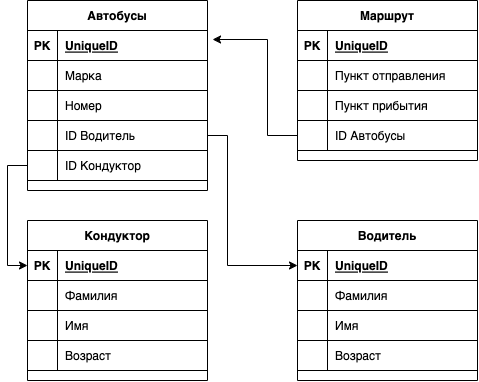

The diagram above was exported from draw.io. Its source (the exported page's mxGraphModel, read from the mxfile embedded in the PNG):
<mxGraphModel dx="917" dy="537" grid="1" gridSize="10" guides="1" tooltips="1" connect="1" arrows="1" fold="1" page="1" pageScale="1" pageWidth="827" pageHeight="1169" math="0" shadow="0">
  <root>
    <mxCell id="0" />
    <mxCell id="1" parent="0" />
    <mxCell id="2" value="Маршрут" style="shape=table;startSize=30;container=1;collapsible=1;childLayout=tableLayout;fixedRows=1;rowLines=0;fontStyle=1;align=center;resizeLast=1;" vertex="1" parent="1">
      <mxGeometry x="320" y="40" width="180" height="160" as="geometry">
        <mxRectangle x="50" y="40" width="90" height="30" as="alternateBounds" />
      </mxGeometry>
    </mxCell>
    <mxCell id="3" value="" style="shape=tableRow;horizontal=0;startSize=0;swimlaneHead=0;swimlaneBody=0;fillColor=none;collapsible=0;dropTarget=0;points=[[0,0.5],[1,0.5]];portConstraint=eastwest;top=0;left=0;right=0;bottom=1;" vertex="1" parent="2">
      <mxGeometry y="30" width="180" height="30" as="geometry" />
    </mxCell>
    <mxCell id="4" value="PK" style="shape=partialRectangle;connectable=0;fillColor=none;top=0;left=0;bottom=0;right=0;fontStyle=1;overflow=hidden;" vertex="1" parent="3">
      <mxGeometry width="30" height="30" as="geometry">
        <mxRectangle width="30" height="30" as="alternateBounds" />
      </mxGeometry>
    </mxCell>
    <mxCell id="5" value="UniqueID" style="shape=partialRectangle;connectable=0;fillColor=none;top=0;left=0;bottom=0;right=0;align=left;spacingLeft=6;fontStyle=5;overflow=hidden;" vertex="1" parent="3">
      <mxGeometry x="30" width="150" height="30" as="geometry">
        <mxRectangle width="150" height="30" as="alternateBounds" />
      </mxGeometry>
    </mxCell>
    <mxCell id="6" value="" style="shape=tableRow;horizontal=0;startSize=0;swimlaneHead=0;swimlaneBody=0;fillColor=none;collapsible=0;dropTarget=0;points=[[0,0.5],[1,0.5]];portConstraint=eastwest;top=0;left=0;right=0;bottom=0;" vertex="1" parent="2">
      <mxGeometry y="60" width="180" height="30" as="geometry" />
    </mxCell>
    <mxCell id="7" value="" style="shape=partialRectangle;connectable=0;fillColor=none;top=0;left=0;bottom=0;right=0;editable=1;overflow=hidden;" vertex="1" parent="6">
      <mxGeometry width="30" height="30" as="geometry">
        <mxRectangle width="30" height="30" as="alternateBounds" />
      </mxGeometry>
    </mxCell>
    <mxCell id="8" value="Пункт отправления" style="shape=partialRectangle;connectable=0;fillColor=none;top=0;left=0;bottom=0;right=0;align=left;spacingLeft=6;overflow=hidden;" vertex="1" parent="6">
      <mxGeometry x="30" width="150" height="30" as="geometry">
        <mxRectangle width="150" height="30" as="alternateBounds" />
      </mxGeometry>
    </mxCell>
    <mxCell id="9" value="" style="shape=tableRow;horizontal=0;startSize=0;swimlaneHead=0;swimlaneBody=0;fillColor=none;collapsible=0;dropTarget=0;points=[[0,0.5],[1,0.5]];portConstraint=eastwest;top=0;left=0;right=0;bottom=0;" vertex="1" parent="2">
      <mxGeometry y="90" width="180" height="30" as="geometry" />
    </mxCell>
    <mxCell id="10" value="" style="shape=partialRectangle;connectable=0;fillColor=none;top=0;left=0;bottom=0;right=0;editable=1;overflow=hidden;" vertex="1" parent="9">
      <mxGeometry width="30" height="30" as="geometry">
        <mxRectangle width="30" height="30" as="alternateBounds" />
      </mxGeometry>
    </mxCell>
    <mxCell id="11" value="Пункт прибытия" style="shape=partialRectangle;connectable=0;fillColor=none;top=0;left=0;bottom=0;right=0;align=left;spacingLeft=6;overflow=hidden;" vertex="1" parent="9">
      <mxGeometry x="30" width="150" height="30" as="geometry">
        <mxRectangle width="150" height="30" as="alternateBounds" />
      </mxGeometry>
    </mxCell>
    <mxCell id="12" value="" style="shape=tableRow;horizontal=0;startSize=0;swimlaneHead=0;swimlaneBody=0;fillColor=none;collapsible=0;dropTarget=0;points=[[0,0.5],[1,0.5]];portConstraint=eastwest;top=0;left=0;right=0;bottom=0;" vertex="1" parent="2">
      <mxGeometry y="120" width="180" height="30" as="geometry" />
    </mxCell>
    <mxCell id="13" value="" style="shape=partialRectangle;connectable=0;fillColor=none;top=0;left=0;bottom=0;right=0;editable=1;overflow=hidden;" vertex="1" parent="12">
      <mxGeometry width="30" height="30" as="geometry">
        <mxRectangle width="30" height="30" as="alternateBounds" />
      </mxGeometry>
    </mxCell>
    <mxCell id="14" value="ID Автобусы" style="shape=partialRectangle;connectable=0;fillColor=none;top=0;left=0;bottom=0;right=0;align=left;spacingLeft=6;overflow=hidden;" vertex="1" parent="12">
      <mxGeometry x="30" width="150" height="30" as="geometry">
        <mxRectangle width="150" height="30" as="alternateBounds" />
      </mxGeometry>
    </mxCell>
    <mxCell id="15" value="Автобусы" style="shape=table;startSize=30;container=1;collapsible=1;childLayout=tableLayout;fixedRows=1;rowLines=0;fontStyle=1;align=center;resizeLast=1;" vertex="1" parent="1">
      <mxGeometry x="50" y="40" width="180" height="190" as="geometry" />
    </mxCell>
    <mxCell id="16" value="" style="shape=tableRow;horizontal=0;startSize=0;swimlaneHead=0;swimlaneBody=0;fillColor=none;collapsible=0;dropTarget=0;points=[[0,0.5],[1,0.5]];portConstraint=eastwest;top=0;left=0;right=0;bottom=1;" vertex="1" parent="15">
      <mxGeometry y="30" width="180" height="30" as="geometry" />
    </mxCell>
    <mxCell id="17" value="PK" style="shape=partialRectangle;connectable=0;fillColor=none;top=0;left=0;bottom=0;right=0;fontStyle=1;overflow=hidden;" vertex="1" parent="16">
      <mxGeometry width="30" height="30" as="geometry">
        <mxRectangle width="30" height="30" as="alternateBounds" />
      </mxGeometry>
    </mxCell>
    <mxCell id="18" value="UniqueID" style="shape=partialRectangle;connectable=0;fillColor=none;top=0;left=0;bottom=0;right=0;align=left;spacingLeft=6;fontStyle=5;overflow=hidden;" vertex="1" parent="16">
      <mxGeometry x="30" width="150" height="30" as="geometry">
        <mxRectangle width="150" height="30" as="alternateBounds" />
      </mxGeometry>
    </mxCell>
    <mxCell id="19" value="" style="shape=tableRow;horizontal=0;startSize=0;swimlaneHead=0;swimlaneBody=0;fillColor=none;collapsible=0;dropTarget=0;points=[[0,0.5],[1,0.5]];portConstraint=eastwest;top=0;left=0;right=0;bottom=0;" vertex="1" parent="15">
      <mxGeometry y="60" width="180" height="30" as="geometry" />
    </mxCell>
    <mxCell id="20" value="" style="shape=partialRectangle;connectable=0;fillColor=none;top=0;left=0;bottom=0;right=0;editable=1;overflow=hidden;" vertex="1" parent="19">
      <mxGeometry width="30" height="30" as="geometry">
        <mxRectangle width="30" height="30" as="alternateBounds" />
      </mxGeometry>
    </mxCell>
    <mxCell id="21" value="Марка" style="shape=partialRectangle;connectable=0;fillColor=none;top=0;left=0;bottom=0;right=0;align=left;spacingLeft=6;overflow=hidden;" vertex="1" parent="19">
      <mxGeometry x="30" width="150" height="30" as="geometry">
        <mxRectangle width="150" height="30" as="alternateBounds" />
      </mxGeometry>
    </mxCell>
    <mxCell id="22" value="" style="shape=tableRow;horizontal=0;startSize=0;swimlaneHead=0;swimlaneBody=0;fillColor=none;collapsible=0;dropTarget=0;points=[[0,0.5],[1,0.5]];portConstraint=eastwest;top=0;left=0;right=0;bottom=0;" vertex="1" parent="15">
      <mxGeometry y="90" width="180" height="30" as="geometry" />
    </mxCell>
    <mxCell id="23" value="" style="shape=partialRectangle;connectable=0;fillColor=none;top=0;left=0;bottom=0;right=0;editable=1;overflow=hidden;" vertex="1" parent="22">
      <mxGeometry width="30" height="30" as="geometry">
        <mxRectangle width="30" height="30" as="alternateBounds" />
      </mxGeometry>
    </mxCell>
    <mxCell id="24" value="Номер" style="shape=partialRectangle;connectable=0;fillColor=none;top=0;left=0;bottom=0;right=0;align=left;spacingLeft=6;overflow=hidden;" vertex="1" parent="22">
      <mxGeometry x="30" width="150" height="30" as="geometry">
        <mxRectangle width="150" height="30" as="alternateBounds" />
      </mxGeometry>
    </mxCell>
    <mxCell id="25" value="" style="shape=tableRow;horizontal=0;startSize=0;swimlaneHead=0;swimlaneBody=0;fillColor=none;collapsible=0;dropTarget=0;points=[[0,0.5],[1,0.5]];portConstraint=eastwest;top=0;left=0;right=0;bottom=0;" vertex="1" parent="15">
      <mxGeometry y="120" width="180" height="30" as="geometry" />
    </mxCell>
    <mxCell id="26" value="" style="shape=partialRectangle;connectable=0;fillColor=none;top=0;left=0;bottom=0;right=0;editable=1;overflow=hidden;" vertex="1" parent="25">
      <mxGeometry width="30" height="30" as="geometry">
        <mxRectangle width="30" height="30" as="alternateBounds" />
      </mxGeometry>
    </mxCell>
    <mxCell id="27" value="ID Водитель" style="shape=partialRectangle;connectable=0;fillColor=none;top=0;left=0;bottom=0;right=0;align=left;spacingLeft=6;overflow=hidden;" vertex="1" parent="25">
      <mxGeometry x="30" width="150" height="30" as="geometry">
        <mxRectangle width="150" height="30" as="alternateBounds" />
      </mxGeometry>
    </mxCell>
    <mxCell id="28" value="" style="shape=tableRow;horizontal=0;startSize=0;swimlaneHead=0;swimlaneBody=0;fillColor=none;collapsible=0;dropTarget=0;points=[[0,0.5],[1,0.5]];portConstraint=eastwest;top=0;left=0;right=0;bottom=0;" vertex="1" parent="15">
      <mxGeometry y="150" width="180" height="30" as="geometry" />
    </mxCell>
    <mxCell id="29" value="" style="shape=partialRectangle;connectable=0;fillColor=none;top=0;left=0;bottom=0;right=0;editable=1;overflow=hidden;" vertex="1" parent="28">
      <mxGeometry width="30" height="30" as="geometry">
        <mxRectangle width="30" height="30" as="alternateBounds" />
      </mxGeometry>
    </mxCell>
    <mxCell id="30" value="ID Кондуктор" style="shape=partialRectangle;connectable=0;fillColor=none;top=0;left=0;bottom=0;right=0;align=left;spacingLeft=6;overflow=hidden;" vertex="1" parent="28">
      <mxGeometry x="30" width="150" height="30" as="geometry">
        <mxRectangle width="150" height="30" as="alternateBounds" />
      </mxGeometry>
    </mxCell>
    <mxCell id="31" value="Водитель" style="shape=table;startSize=30;container=1;collapsible=1;childLayout=tableLayout;fixedRows=1;rowLines=0;fontStyle=1;align=center;resizeLast=1;" vertex="1" parent="1">
      <mxGeometry x="320" y="260" width="180" height="160" as="geometry" />
    </mxCell>
    <mxCell id="32" value="" style="shape=tableRow;horizontal=0;startSize=0;swimlaneHead=0;swimlaneBody=0;fillColor=none;collapsible=0;dropTarget=0;points=[[0,0.5],[1,0.5]];portConstraint=eastwest;top=0;left=0;right=0;bottom=1;" vertex="1" parent="31">
      <mxGeometry y="30" width="180" height="30" as="geometry" />
    </mxCell>
    <mxCell id="33" value="PK" style="shape=partialRectangle;connectable=0;fillColor=none;top=0;left=0;bottom=0;right=0;fontStyle=1;overflow=hidden;" vertex="1" parent="32">
      <mxGeometry width="30" height="30" as="geometry">
        <mxRectangle width="30" height="30" as="alternateBounds" />
      </mxGeometry>
    </mxCell>
    <mxCell id="34" value="UniqueID" style="shape=partialRectangle;connectable=0;fillColor=none;top=0;left=0;bottom=0;right=0;align=left;spacingLeft=6;fontStyle=5;overflow=hidden;" vertex="1" parent="32">
      <mxGeometry x="30" width="150" height="30" as="geometry">
        <mxRectangle width="150" height="30" as="alternateBounds" />
      </mxGeometry>
    </mxCell>
    <mxCell id="35" value="" style="shape=tableRow;horizontal=0;startSize=0;swimlaneHead=0;swimlaneBody=0;fillColor=none;collapsible=0;dropTarget=0;points=[[0,0.5],[1,0.5]];portConstraint=eastwest;top=0;left=0;right=0;bottom=0;" vertex="1" parent="31">
      <mxGeometry y="60" width="180" height="30" as="geometry" />
    </mxCell>
    <mxCell id="36" value="" style="shape=partialRectangle;connectable=0;fillColor=none;top=0;left=0;bottom=0;right=0;editable=1;overflow=hidden;" vertex="1" parent="35">
      <mxGeometry width="30" height="30" as="geometry">
        <mxRectangle width="30" height="30" as="alternateBounds" />
      </mxGeometry>
    </mxCell>
    <mxCell id="37" value="Фамилия" style="shape=partialRectangle;connectable=0;fillColor=none;top=0;left=0;bottom=0;right=0;align=left;spacingLeft=6;overflow=hidden;" vertex="1" parent="35">
      <mxGeometry x="30" width="150" height="30" as="geometry">
        <mxRectangle width="150" height="30" as="alternateBounds" />
      </mxGeometry>
    </mxCell>
    <mxCell id="38" value="" style="shape=tableRow;horizontal=0;startSize=0;swimlaneHead=0;swimlaneBody=0;fillColor=none;collapsible=0;dropTarget=0;points=[[0,0.5],[1,0.5]];portConstraint=eastwest;top=0;left=0;right=0;bottom=0;" vertex="1" parent="31">
      <mxGeometry y="90" width="180" height="30" as="geometry" />
    </mxCell>
    <mxCell id="39" value="" style="shape=partialRectangle;connectable=0;fillColor=none;top=0;left=0;bottom=0;right=0;editable=1;overflow=hidden;" vertex="1" parent="38">
      <mxGeometry width="30" height="30" as="geometry">
        <mxRectangle width="30" height="30" as="alternateBounds" />
      </mxGeometry>
    </mxCell>
    <mxCell id="40" value="Имя" style="shape=partialRectangle;connectable=0;fillColor=none;top=0;left=0;bottom=0;right=0;align=left;spacingLeft=6;overflow=hidden;" vertex="1" parent="38">
      <mxGeometry x="30" width="150" height="30" as="geometry">
        <mxRectangle width="150" height="30" as="alternateBounds" />
      </mxGeometry>
    </mxCell>
    <mxCell id="41" value="" style="shape=tableRow;horizontal=0;startSize=0;swimlaneHead=0;swimlaneBody=0;fillColor=none;collapsible=0;dropTarget=0;points=[[0,0.5],[1,0.5]];portConstraint=eastwest;top=0;left=0;right=0;bottom=0;" vertex="1" parent="31">
      <mxGeometry y="120" width="180" height="30" as="geometry" />
    </mxCell>
    <mxCell id="42" value="" style="shape=partialRectangle;connectable=0;fillColor=none;top=0;left=0;bottom=0;right=0;editable=1;overflow=hidden;" vertex="1" parent="41">
      <mxGeometry width="30" height="30" as="geometry">
        <mxRectangle width="30" height="30" as="alternateBounds" />
      </mxGeometry>
    </mxCell>
    <mxCell id="43" value="Возраст" style="shape=partialRectangle;connectable=0;fillColor=none;top=0;left=0;bottom=0;right=0;align=left;spacingLeft=6;overflow=hidden;" vertex="1" parent="41">
      <mxGeometry x="30" width="150" height="30" as="geometry">
        <mxRectangle width="150" height="30" as="alternateBounds" />
      </mxGeometry>
    </mxCell>
    <mxCell id="44" value="Кондуктор" style="shape=table;startSize=30;container=1;collapsible=1;childLayout=tableLayout;fixedRows=1;rowLines=0;fontStyle=1;align=center;resizeLast=1;" vertex="1" parent="1">
      <mxGeometry x="50" y="260" width="180" height="160" as="geometry" />
    </mxCell>
    <mxCell id="45" value="" style="shape=tableRow;horizontal=0;startSize=0;swimlaneHead=0;swimlaneBody=0;fillColor=none;collapsible=0;dropTarget=0;points=[[0,0.5],[1,0.5]];portConstraint=eastwest;top=0;left=0;right=0;bottom=1;" vertex="1" parent="44">
      <mxGeometry y="30" width="180" height="30" as="geometry" />
    </mxCell>
    <mxCell id="46" value="PK" style="shape=partialRectangle;connectable=0;fillColor=none;top=0;left=0;bottom=0;right=0;fontStyle=1;overflow=hidden;" vertex="1" parent="45">
      <mxGeometry width="30" height="30" as="geometry">
        <mxRectangle width="30" height="30" as="alternateBounds" />
      </mxGeometry>
    </mxCell>
    <mxCell id="47" value="UniqueID" style="shape=partialRectangle;connectable=0;fillColor=none;top=0;left=0;bottom=0;right=0;align=left;spacingLeft=6;fontStyle=5;overflow=hidden;" vertex="1" parent="45">
      <mxGeometry x="30" width="150" height="30" as="geometry">
        <mxRectangle width="150" height="30" as="alternateBounds" />
      </mxGeometry>
    </mxCell>
    <mxCell id="48" value="" style="shape=tableRow;horizontal=0;startSize=0;swimlaneHead=0;swimlaneBody=0;fillColor=none;collapsible=0;dropTarget=0;points=[[0,0.5],[1,0.5]];portConstraint=eastwest;top=0;left=0;right=0;bottom=0;" vertex="1" parent="44">
      <mxGeometry y="60" width="180" height="30" as="geometry" />
    </mxCell>
    <mxCell id="49" value="" style="shape=partialRectangle;connectable=0;fillColor=none;top=0;left=0;bottom=0;right=0;editable=1;overflow=hidden;" vertex="1" parent="48">
      <mxGeometry width="30" height="30" as="geometry">
        <mxRectangle width="30" height="30" as="alternateBounds" />
      </mxGeometry>
    </mxCell>
    <mxCell id="50" value="Фамилия" style="shape=partialRectangle;connectable=0;fillColor=none;top=0;left=0;bottom=0;right=0;align=left;spacingLeft=6;overflow=hidden;" vertex="1" parent="48">
      <mxGeometry x="30" width="150" height="30" as="geometry">
        <mxRectangle width="150" height="30" as="alternateBounds" />
      </mxGeometry>
    </mxCell>
    <mxCell id="51" value="" style="shape=tableRow;horizontal=0;startSize=0;swimlaneHead=0;swimlaneBody=0;fillColor=none;collapsible=0;dropTarget=0;points=[[0,0.5],[1,0.5]];portConstraint=eastwest;top=0;left=0;right=0;bottom=0;" vertex="1" parent="44">
      <mxGeometry y="90" width="180" height="30" as="geometry" />
    </mxCell>
    <mxCell id="52" value="" style="shape=partialRectangle;connectable=0;fillColor=none;top=0;left=0;bottom=0;right=0;editable=1;overflow=hidden;" vertex="1" parent="51">
      <mxGeometry width="30" height="30" as="geometry">
        <mxRectangle width="30" height="30" as="alternateBounds" />
      </mxGeometry>
    </mxCell>
    <mxCell id="53" value="Имя" style="shape=partialRectangle;connectable=0;fillColor=none;top=0;left=0;bottom=0;right=0;align=left;spacingLeft=6;overflow=hidden;" vertex="1" parent="51">
      <mxGeometry x="30" width="150" height="30" as="geometry">
        <mxRectangle width="150" height="30" as="alternateBounds" />
      </mxGeometry>
    </mxCell>
    <mxCell id="54" value="" style="shape=tableRow;horizontal=0;startSize=0;swimlaneHead=0;swimlaneBody=0;fillColor=none;collapsible=0;dropTarget=0;points=[[0,0.5],[1,0.5]];portConstraint=eastwest;top=0;left=0;right=0;bottom=0;" vertex="1" parent="44">
      <mxGeometry y="120" width="180" height="30" as="geometry" />
    </mxCell>
    <mxCell id="55" value="" style="shape=partialRectangle;connectable=0;fillColor=none;top=0;left=0;bottom=0;right=0;editable=1;overflow=hidden;" vertex="1" parent="54">
      <mxGeometry width="30" height="30" as="geometry">
        <mxRectangle width="30" height="30" as="alternateBounds" />
      </mxGeometry>
    </mxCell>
    <mxCell id="56" value="Возраст" style="shape=partialRectangle;connectable=0;fillColor=none;top=0;left=0;bottom=0;right=0;align=left;spacingLeft=6;overflow=hidden;" vertex="1" parent="54">
      <mxGeometry x="30" width="150" height="30" as="geometry">
        <mxRectangle width="150" height="30" as="alternateBounds" />
      </mxGeometry>
    </mxCell>
    <mxCell id="57" style="edgeStyle=orthogonalEdgeStyle;rounded=0;orthogonalLoop=1;jettySize=auto;html=1;entryX=1.028;entryY=0.3;entryDx=0;entryDy=0;entryPerimeter=0;" edge="1" parent="1" source="12" target="16">
      <mxGeometry relative="1" as="geometry">
        <Array as="points">
          <mxPoint x="290" y="175" />
          <mxPoint x="290" y="79" />
        </Array>
      </mxGeometry>
    </mxCell>
    <mxCell id="58" style="edgeStyle=orthogonalEdgeStyle;rounded=0;orthogonalLoop=1;jettySize=auto;html=1;entryX=0;entryY=0.5;entryDx=0;entryDy=0;" edge="1" parent="1" source="28" target="45">
      <mxGeometry relative="1" as="geometry" />
    </mxCell>
    <mxCell id="59" style="edgeStyle=orthogonalEdgeStyle;rounded=0;orthogonalLoop=1;jettySize=auto;html=1;entryX=0;entryY=0.5;entryDx=0;entryDy=0;" edge="1" parent="1" source="25" target="32">
      <mxGeometry relative="1" as="geometry">
        <Array as="points">
          <mxPoint x="250" y="175" />
          <mxPoint x="250" y="305" />
        </Array>
      </mxGeometry>
    </mxCell>
  </root>
</mxGraphModel>